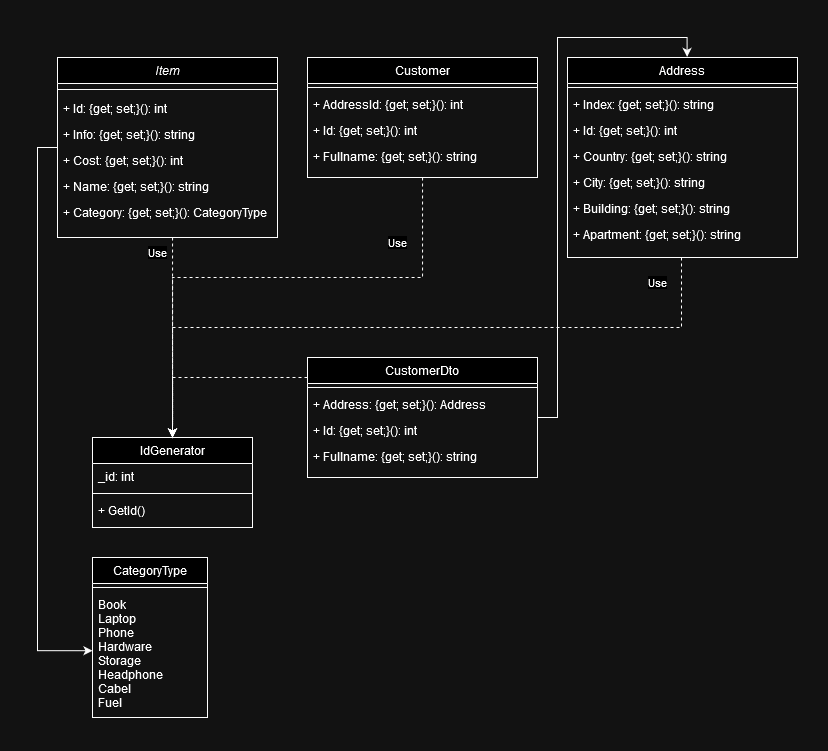

The diagram above was exported from draw.io. Its source (the exported page's mxGraphModel, read from the mxfile embedded in the PNG):
<mxGraphModel dx="1596" dy="782" grid="1" gridSize="10" guides="1" tooltips="1" connect="1" arrows="1" fold="1" page="1" pageScale="1" pageWidth="827" pageHeight="1169" math="0" shadow="0">
  <root>
    <mxCell id="WIyWlLk6GJQsqaUBKTNV-0" />
    <mxCell id="WIyWlLk6GJQsqaUBKTNV-1" parent="WIyWlLk6GJQsqaUBKTNV-0" />
    <mxCell id="XeaX_eDILsqCxtb4d6ti-2" style="edgeStyle=orthogonalEdgeStyle;dashed=1;rounded=0;orthogonalLoop=1;jettySize=auto;html=1;entryX=0.5;entryY=0;entryDx=0;entryDy=0;" parent="WIyWlLk6GJQsqaUBKTNV-1" source="zkfFHV4jXpPFQw0GAbJ--0" target="zkfFHV4jXpPFQw0GAbJ--6" edge="1">
      <mxGeometry relative="1" as="geometry">
        <Array as="points">
          <mxPoint x="155" y="290" />
          <mxPoint x="155" y="290" />
        </Array>
      </mxGeometry>
    </mxCell>
    <mxCell id="zkfFHV4jXpPFQw0GAbJ--0" value="Item" style="swimlane;fontStyle=2;align=center;verticalAlign=top;childLayout=stackLayout;horizontal=1;startSize=26;horizontalStack=0;resizeParent=1;resizeLast=0;collapsible=1;marginBottom=0;rounded=0;shadow=0;strokeWidth=1;" parent="WIyWlLk6GJQsqaUBKTNV-1" vertex="1">
      <mxGeometry x="40" y="60" width="220" height="180" as="geometry">
        <mxRectangle x="230" y="140" width="160" height="26" as="alternateBounds" />
      </mxGeometry>
    </mxCell>
    <mxCell id="zkfFHV4jXpPFQw0GAbJ--4" value="" style="line;html=1;strokeWidth=1;align=left;verticalAlign=middle;spacingTop=-1;spacingLeft=3;spacingRight=3;rotatable=0;labelPosition=right;points=[];portConstraint=eastwest;" parent="zkfFHV4jXpPFQw0GAbJ--0" vertex="1">
      <mxGeometry y="26" width="220" height="12" as="geometry" />
    </mxCell>
    <mxCell id="zkfFHV4jXpPFQw0GAbJ--1" value="+ Id: {get; set;}(): int" style="text;align=left;verticalAlign=top;spacingLeft=4;spacingRight=4;overflow=hidden;rotatable=0;points=[[0,0.5],[1,0.5]];portConstraint=eastwest;" parent="zkfFHV4jXpPFQw0GAbJ--0" vertex="1">
      <mxGeometry y="38" width="220" height="26" as="geometry" />
    </mxCell>
    <mxCell id="zkfFHV4jXpPFQw0GAbJ--3" value="+ Info: {get; set;}(): string" style="text;align=left;verticalAlign=top;spacingLeft=4;spacingRight=4;overflow=hidden;rotatable=0;points=[[0,0.5],[1,0.5]];portConstraint=eastwest;rounded=0;shadow=0;html=0;" parent="zkfFHV4jXpPFQw0GAbJ--0" vertex="1">
      <mxGeometry y="64" width="220" height="26" as="geometry" />
    </mxCell>
    <mxCell id="zkfFHV4jXpPFQw0GAbJ--2" value="+ Cost: {get; set;}(): int" style="text;align=left;verticalAlign=top;spacingLeft=4;spacingRight=4;overflow=hidden;rotatable=0;points=[[0,0.5],[1,0.5]];portConstraint=eastwest;rounded=0;shadow=0;html=0;" parent="zkfFHV4jXpPFQw0GAbJ--0" vertex="1">
      <mxGeometry y="90" width="220" height="26" as="geometry" />
    </mxCell>
    <mxCell id="XeaX_eDILsqCxtb4d6ti-5" value="+ Name: {get; set;}(): string" style="text;align=left;verticalAlign=top;spacingLeft=4;spacingRight=4;overflow=hidden;rotatable=0;points=[[0,0.5],[1,0.5]];portConstraint=eastwest;rounded=0;shadow=0;html=0;" parent="zkfFHV4jXpPFQw0GAbJ--0" vertex="1">
      <mxGeometry y="116" width="220" height="26" as="geometry" />
    </mxCell>
    <mxCell id="1FXbryNG6vOp1FcMCfej-11" value="+ Category: {get; set;}(): CategoryType" style="text;align=left;verticalAlign=top;spacingLeft=4;spacingRight=4;overflow=hidden;rotatable=0;points=[[0,0.5],[1,0.5]];portConstraint=eastwest;rounded=0;shadow=0;html=0;" vertex="1" parent="zkfFHV4jXpPFQw0GAbJ--0">
      <mxGeometry y="142" width="220" height="26" as="geometry" />
    </mxCell>
    <mxCell id="zkfFHV4jXpPFQw0GAbJ--6" value="IdGenerator" style="swimlane;fontStyle=0;align=center;verticalAlign=top;childLayout=stackLayout;horizontal=1;startSize=26;horizontalStack=0;resizeParent=1;resizeLast=0;collapsible=1;marginBottom=0;rounded=0;shadow=0;strokeWidth=1;" parent="WIyWlLk6GJQsqaUBKTNV-1" vertex="1">
      <mxGeometry x="75" y="440" width="160" height="90" as="geometry">
        <mxRectangle x="130" y="380" width="160" height="26" as="alternateBounds" />
      </mxGeometry>
    </mxCell>
    <mxCell id="zkfFHV4jXpPFQw0GAbJ--7" value="_id: int" style="text;align=left;verticalAlign=top;spacingLeft=4;spacingRight=4;overflow=hidden;rotatable=0;points=[[0,0.5],[1,0.5]];portConstraint=eastwest;" parent="zkfFHV4jXpPFQw0GAbJ--6" vertex="1">
      <mxGeometry y="26" width="160" height="26" as="geometry" />
    </mxCell>
    <mxCell id="zkfFHV4jXpPFQw0GAbJ--9" value="" style="line;html=1;strokeWidth=1;align=left;verticalAlign=middle;spacingTop=-1;spacingLeft=3;spacingRight=3;rotatable=0;labelPosition=right;points=[];portConstraint=eastwest;" parent="zkfFHV4jXpPFQw0GAbJ--6" vertex="1">
      <mxGeometry y="52" width="160" height="8" as="geometry" />
    </mxCell>
    <mxCell id="zkfFHV4jXpPFQw0GAbJ--11" value="+ GetId()" style="text;align=left;verticalAlign=top;spacingLeft=4;spacingRight=4;overflow=hidden;rotatable=0;points=[[0,0.5],[1,0.5]];portConstraint=eastwest;" parent="zkfFHV4jXpPFQw0GAbJ--6" vertex="1">
      <mxGeometry y="60" width="160" height="26" as="geometry" />
    </mxCell>
    <object label="" placeholders="1" id="wr41SLACgsVKy_Nz010O-1">
      <mxCell style="edgeStyle=orthogonalEdgeStyle;dashed=1;rounded=0;orthogonalLoop=1;jettySize=auto;html=1;entryX=0.5;entryY=0;entryDx=0;entryDy=0;strokeColor=default;align=center;verticalAlign=middle;fontFamily=Helvetica;fontSize=11;fontColor=default;labelBackgroundColor=default;endArrow=classic;" parent="WIyWlLk6GJQsqaUBKTNV-1" source="zkfFHV4jXpPFQw0GAbJ--17" target="zkfFHV4jXpPFQw0GAbJ--6" edge="1">
        <mxGeometry relative="1" as="geometry">
          <Array as="points">
            <mxPoint x="405" y="280" />
            <mxPoint x="155" y="280" />
          </Array>
        </mxGeometry>
      </mxCell>
    </object>
    <mxCell id="zkfFHV4jXpPFQw0GAbJ--17" value="Customer" style="swimlane;fontStyle=0;align=center;verticalAlign=top;childLayout=stackLayout;horizontal=1;startSize=26;horizontalStack=0;resizeParent=1;resizeLast=0;collapsible=1;marginBottom=0;rounded=0;shadow=0;strokeWidth=1;" parent="WIyWlLk6GJQsqaUBKTNV-1" vertex="1">
      <mxGeometry x="290" y="60" width="230" height="120" as="geometry">
        <mxRectangle x="550" y="140" width="160" height="26" as="alternateBounds" />
      </mxGeometry>
    </mxCell>
    <mxCell id="zkfFHV4jXpPFQw0GAbJ--23" value="" style="line;html=1;strokeWidth=1;align=left;verticalAlign=middle;spacingTop=-1;spacingLeft=3;spacingRight=3;rotatable=0;labelPosition=right;points=[];portConstraint=eastwest;" parent="zkfFHV4jXpPFQw0GAbJ--17" vertex="1">
      <mxGeometry y="26" width="230" height="8" as="geometry" />
    </mxCell>
    <mxCell id="zkfFHV4jXpPFQw0GAbJ--19" value="+ AddressId: {get; set;}(): int" style="text;align=left;verticalAlign=top;spacingLeft=4;spacingRight=4;overflow=hidden;rotatable=0;points=[[0,0.5],[1,0.5]];portConstraint=eastwest;rounded=0;shadow=0;html=0;" parent="zkfFHV4jXpPFQw0GAbJ--17" vertex="1">
      <mxGeometry y="34" width="230" height="26" as="geometry" />
    </mxCell>
    <mxCell id="zkfFHV4jXpPFQw0GAbJ--18" value="+ Id: {get; set;}(): int" style="text;align=left;verticalAlign=top;spacingLeft=4;spacingRight=4;overflow=hidden;rotatable=0;points=[[0,0.5],[1,0.5]];portConstraint=eastwest;" parent="zkfFHV4jXpPFQw0GAbJ--17" vertex="1">
      <mxGeometry y="60" width="230" height="26" as="geometry" />
    </mxCell>
    <mxCell id="zkfFHV4jXpPFQw0GAbJ--20" value="+ Fullname: {get; set;}(): string" style="text;align=left;verticalAlign=top;spacingLeft=4;spacingRight=4;overflow=hidden;rotatable=0;points=[[0,0.5],[1,0.5]];portConstraint=eastwest;rounded=0;shadow=0;html=0;" parent="zkfFHV4jXpPFQw0GAbJ--17" vertex="1">
      <mxGeometry y="86" width="230" height="26" as="geometry" />
    </mxCell>
    <mxCell id="wr41SLACgsVKy_Nz010O-3" value="Use" style="text;html=1;align=center;verticalAlign=middle;resizable=0;points=[];autosize=1;strokeColor=none;fillColor=none;fontFamily=Helvetica;fontSize=11;fontColor=default;labelBackgroundColor=default;" parent="WIyWlLk6GJQsqaUBKTNV-1" vertex="1">
      <mxGeometry x="360" y="230" width="40" height="30" as="geometry" />
    </mxCell>
    <mxCell id="wr41SLACgsVKy_Nz010O-4" value="Use" style="text;html=1;align=center;verticalAlign=middle;resizable=0;points=[];autosize=1;strokeColor=none;fillColor=none;fontFamily=Helvetica;fontSize=11;fontColor=default;labelBackgroundColor=default;" parent="WIyWlLk6GJQsqaUBKTNV-1" vertex="1">
      <mxGeometry x="120" y="240" width="40" height="30" as="geometry" />
    </mxCell>
    <mxCell id="1FXbryNG6vOp1FcMCfej-0" value="Address" style="swimlane;fontStyle=0;align=center;verticalAlign=top;childLayout=stackLayout;horizontal=1;startSize=26;horizontalStack=0;resizeParent=1;resizeLast=0;collapsible=1;marginBottom=0;rounded=0;shadow=0;strokeWidth=1;" vertex="1" parent="WIyWlLk6GJQsqaUBKTNV-1">
      <mxGeometry x="550" y="60" width="230" height="200" as="geometry">
        <mxRectangle x="550" y="140" width="160" height="26" as="alternateBounds" />
      </mxGeometry>
    </mxCell>
    <mxCell id="1FXbryNG6vOp1FcMCfej-1" value="" style="line;html=1;strokeWidth=1;align=left;verticalAlign=middle;spacingTop=-1;spacingLeft=3;spacingRight=3;rotatable=0;labelPosition=right;points=[];portConstraint=eastwest;" vertex="1" parent="1FXbryNG6vOp1FcMCfej-0">
      <mxGeometry y="26" width="230" height="8" as="geometry" />
    </mxCell>
    <mxCell id="1FXbryNG6vOp1FcMCfej-2" value="+ Index: {get; set;}(): string" style="text;align=left;verticalAlign=top;spacingLeft=4;spacingRight=4;overflow=hidden;rotatable=0;points=[[0,0.5],[1,0.5]];portConstraint=eastwest;rounded=0;shadow=0;html=0;" vertex="1" parent="1FXbryNG6vOp1FcMCfej-0">
      <mxGeometry y="34" width="230" height="26" as="geometry" />
    </mxCell>
    <mxCell id="1FXbryNG6vOp1FcMCfej-3" value="+ Id: {get; set;}(): int" style="text;align=left;verticalAlign=top;spacingLeft=4;spacingRight=4;overflow=hidden;rotatable=0;points=[[0,0.5],[1,0.5]];portConstraint=eastwest;" vertex="1" parent="1FXbryNG6vOp1FcMCfej-0">
      <mxGeometry y="60" width="230" height="26" as="geometry" />
    </mxCell>
    <mxCell id="1FXbryNG6vOp1FcMCfej-4" value="+ Country: {get; set;}(): string" style="text;align=left;verticalAlign=top;spacingLeft=4;spacingRight=4;overflow=hidden;rotatable=0;points=[[0,0.5],[1,0.5]];portConstraint=eastwest;rounded=0;shadow=0;html=0;" vertex="1" parent="1FXbryNG6vOp1FcMCfej-0">
      <mxGeometry y="86" width="230" height="26" as="geometry" />
    </mxCell>
    <mxCell id="1FXbryNG6vOp1FcMCfej-6" value="+ City: {get; set;}(): string" style="text;align=left;verticalAlign=top;spacingLeft=4;spacingRight=4;overflow=hidden;rotatable=0;points=[[0,0.5],[1,0.5]];portConstraint=eastwest;rounded=0;shadow=0;html=0;" vertex="1" parent="1FXbryNG6vOp1FcMCfej-0">
      <mxGeometry y="112" width="230" height="26" as="geometry" />
    </mxCell>
    <mxCell id="1FXbryNG6vOp1FcMCfej-7" value="+ Building: {get; set;}(): string" style="text;align=left;verticalAlign=top;spacingLeft=4;spacingRight=4;overflow=hidden;rotatable=0;points=[[0,0.5],[1,0.5]];portConstraint=eastwest;rounded=0;shadow=0;html=0;" vertex="1" parent="1FXbryNG6vOp1FcMCfej-0">
      <mxGeometry y="138" width="230" height="26" as="geometry" />
    </mxCell>
    <mxCell id="1FXbryNG6vOp1FcMCfej-8" value="+ Apartment: {get; set;}(): string" style="text;align=left;verticalAlign=top;spacingLeft=4;spacingRight=4;overflow=hidden;rotatable=0;points=[[0,0.5],[1,0.5]];portConstraint=eastwest;rounded=0;shadow=0;html=0;" vertex="1" parent="1FXbryNG6vOp1FcMCfej-0">
      <mxGeometry y="164" width="230" height="36" as="geometry" />
    </mxCell>
    <object label="" placeholders="1" id="1FXbryNG6vOp1FcMCfej-9">
      <mxCell style="edgeStyle=orthogonalEdgeStyle;dashed=1;rounded=0;orthogonalLoop=1;jettySize=auto;html=1;entryX=0.5;entryY=0;entryDx=0;entryDy=0;strokeColor=default;align=center;verticalAlign=middle;fontFamily=Helvetica;fontSize=11;fontColor=default;labelBackgroundColor=default;endArrow=classic;" edge="1" parent="WIyWlLk6GJQsqaUBKTNV-1" target="zkfFHV4jXpPFQw0GAbJ--6">
        <mxGeometry relative="1" as="geometry">
          <Array as="points">
            <mxPoint x="664" y="330" />
            <mxPoint x="155" y="330" />
          </Array>
          <mxPoint x="664" y="260" as="sourcePoint" />
          <mxPoint x="414" y="470" as="targetPoint" />
        </mxGeometry>
      </mxCell>
    </object>
    <mxCell id="1FXbryNG6vOp1FcMCfej-10" value="Use" style="text;html=1;align=center;verticalAlign=middle;resizable=0;points=[];autosize=1;strokeColor=none;fillColor=none;fontFamily=Helvetica;fontSize=11;fontColor=default;labelBackgroundColor=default;" vertex="1" parent="WIyWlLk6GJQsqaUBKTNV-1">
      <mxGeometry x="620" y="270" width="40" height="30" as="geometry" />
    </mxCell>
    <mxCell id="1FXbryNG6vOp1FcMCfej-12" value="CategoryType" style="swimlane;fontStyle=0;align=center;verticalAlign=top;childLayout=stackLayout;horizontal=1;startSize=26;horizontalStack=0;resizeParent=1;resizeLast=0;collapsible=1;marginBottom=0;rounded=0;shadow=0;strokeWidth=1;" vertex="1" parent="WIyWlLk6GJQsqaUBKTNV-1">
      <mxGeometry x="75" y="560" width="115" height="160" as="geometry">
        <mxRectangle x="550" y="140" width="160" height="26" as="alternateBounds" />
      </mxGeometry>
    </mxCell>
    <mxCell id="1FXbryNG6vOp1FcMCfej-13" value="" style="line;html=1;strokeWidth=1;align=left;verticalAlign=middle;spacingTop=-1;spacingLeft=3;spacingRight=3;rotatable=0;labelPosition=right;points=[];portConstraint=eastwest;" vertex="1" parent="1FXbryNG6vOp1FcMCfej-12">
      <mxGeometry y="26" width="115" height="8" as="geometry" />
    </mxCell>
    <mxCell id="1FXbryNG6vOp1FcMCfej-14" value="Book&#10;Laptop&#10;Phone&#10;Hardware&#10;Storage&#10;Headphone&#10;Cabel&#10;Fuel" style="text;align=left;verticalAlign=top;spacingLeft=4;spacingRight=4;overflow=hidden;rotatable=0;points=[[0,0.5],[1,0.5]];portConstraint=eastwest;rounded=0;shadow=0;html=0;" vertex="1" parent="1FXbryNG6vOp1FcMCfej-12">
      <mxGeometry y="34" width="115" height="126" as="geometry" />
    </mxCell>
    <mxCell id="1FXbryNG6vOp1FcMCfej-22" style="edgeStyle=orthogonalEdgeStyle;rounded=0;orthogonalLoop=1;jettySize=auto;html=1;entryX=0;entryY=0.47;entryDx=0;entryDy=0;entryPerimeter=0;" edge="1" parent="WIyWlLk6GJQsqaUBKTNV-1" source="zkfFHV4jXpPFQw0GAbJ--0" target="1FXbryNG6vOp1FcMCfej-14">
      <mxGeometry relative="1" as="geometry">
        <Array as="points">
          <mxPoint x="20" y="150" />
          <mxPoint x="20" y="653" />
        </Array>
      </mxGeometry>
    </mxCell>
    <mxCell id="1FXbryNG6vOp1FcMCfej-23" value="CustomerDto" style="swimlane;fontStyle=0;align=center;verticalAlign=top;childLayout=stackLayout;horizontal=1;startSize=26;horizontalStack=0;resizeParent=1;resizeLast=0;collapsible=1;marginBottom=0;rounded=0;shadow=0;strokeWidth=1;" vertex="1" parent="WIyWlLk6GJQsqaUBKTNV-1">
      <mxGeometry x="290" y="360" width="230" height="120" as="geometry">
        <mxRectangle x="550" y="140" width="160" height="26" as="alternateBounds" />
      </mxGeometry>
    </mxCell>
    <mxCell id="1FXbryNG6vOp1FcMCfej-24" value="" style="line;html=1;strokeWidth=1;align=left;verticalAlign=middle;spacingTop=-1;spacingLeft=3;spacingRight=3;rotatable=0;labelPosition=right;points=[];portConstraint=eastwest;" vertex="1" parent="1FXbryNG6vOp1FcMCfej-23">
      <mxGeometry y="26" width="230" height="8" as="geometry" />
    </mxCell>
    <mxCell id="1FXbryNG6vOp1FcMCfej-25" value="+ Address: {get; set;}(): Address" style="text;align=left;verticalAlign=top;spacingLeft=4;spacingRight=4;overflow=hidden;rotatable=0;points=[[0,0.5],[1,0.5]];portConstraint=eastwest;rounded=0;shadow=0;html=0;" vertex="1" parent="1FXbryNG6vOp1FcMCfej-23">
      <mxGeometry y="34" width="230" height="26" as="geometry" />
    </mxCell>
    <mxCell id="1FXbryNG6vOp1FcMCfej-26" value="+ Id: {get; set;}(): int" style="text;align=left;verticalAlign=top;spacingLeft=4;spacingRight=4;overflow=hidden;rotatable=0;points=[[0,0.5],[1,0.5]];portConstraint=eastwest;" vertex="1" parent="1FXbryNG6vOp1FcMCfej-23">
      <mxGeometry y="60" width="230" height="26" as="geometry" />
    </mxCell>
    <mxCell id="1FXbryNG6vOp1FcMCfej-27" value="+ Fullname: {get; set;}(): string" style="text;align=left;verticalAlign=top;spacingLeft=4;spacingRight=4;overflow=hidden;rotatable=0;points=[[0,0.5],[1,0.5]];portConstraint=eastwest;rounded=0;shadow=0;html=0;" vertex="1" parent="1FXbryNG6vOp1FcMCfej-23">
      <mxGeometry y="86" width="230" height="26" as="geometry" />
    </mxCell>
    <mxCell id="1FXbryNG6vOp1FcMCfej-28" style="edgeStyle=orthogonalEdgeStyle;rounded=0;orthogonalLoop=1;jettySize=auto;html=1;entryX=0.52;entryY=-0.003;entryDx=0;entryDy=0;entryPerimeter=0;" edge="1" parent="WIyWlLk6GJQsqaUBKTNV-1" source="1FXbryNG6vOp1FcMCfej-23" target="1FXbryNG6vOp1FcMCfej-0">
      <mxGeometry relative="1" as="geometry">
        <Array as="points">
          <mxPoint x="540" y="420" />
          <mxPoint x="540" y="40" />
          <mxPoint x="670" y="40" />
        </Array>
      </mxGeometry>
    </mxCell>
    <object label="" placeholders="1" id="1FXbryNG6vOp1FcMCfej-29">
      <mxCell style="edgeStyle=orthogonalEdgeStyle;dashed=1;rounded=0;orthogonalLoop=1;jettySize=auto;html=1;strokeColor=default;align=center;verticalAlign=middle;fontFamily=Helvetica;fontSize=11;fontColor=default;labelBackgroundColor=default;endArrow=classic;entryX=0.5;entryY=0;entryDx=0;entryDy=0;" edge="1" parent="WIyWlLk6GJQsqaUBKTNV-1" target="zkfFHV4jXpPFQw0GAbJ--6">
        <mxGeometry relative="1" as="geometry">
          <Array as="points">
            <mxPoint x="155" y="380" />
          </Array>
          <mxPoint x="290" y="380" as="sourcePoint" />
          <mxPoint x="150" y="420" as="targetPoint" />
        </mxGeometry>
      </mxCell>
    </object>
  </root>
</mxGraphModel>